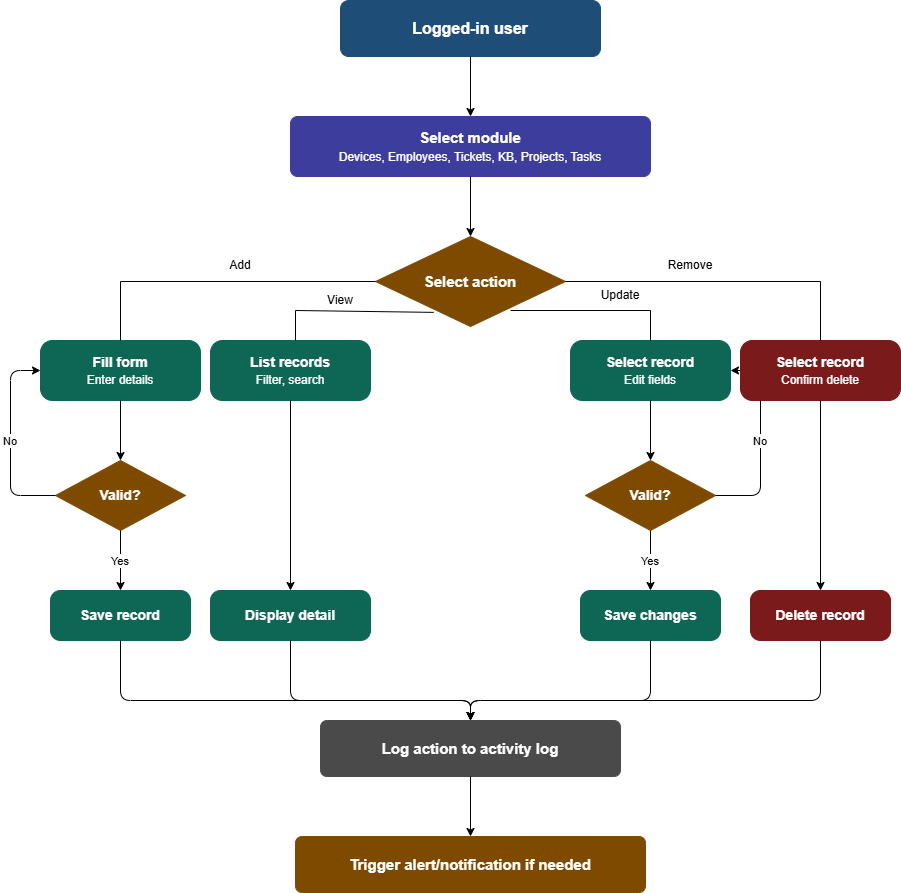

The diagram above was exported from draw.io. Its source (the exported page's mxGraphModel, read from the mxfile embedded in the PNG):
<mxGraphModel dx="2050" dy="1032" grid="1" gridSize="10" guides="1" tooltips="1" connect="1" arrows="1" fold="1" page="1" pageScale="1" pageWidth="1169" pageHeight="827" math="0" shadow="0">
  <root>
    <mxCell id="0" />
    <mxCell id="1" parent="0" />
    <mxCell id="2" parent="1" style="rounded=1;whiteSpace=wrap;html=1;fillColor=#1e4d78;strokeColor=#1e4d78;fontColor=#ffffff;fontSize=16;fontStyle=1;arcSize=15;" value="Logged-in user" vertex="1">
      <mxGeometry height="56" width="260" x="380" y="40" as="geometry" />
    </mxCell>
    <mxCell id="3" edge="1" parent="1" source="2" style="edgeStyle=orthogonalEdgeStyle;" target="4">
      <mxGeometry relative="1" as="geometry" />
    </mxCell>
    <mxCell id="4" parent="1" style="rounded=1;whiteSpace=wrap;html=1;fillColor=#3d3d9e;strokeColor=#3d3d9e;fontColor=#ffffff;fontSize=15;arcSize=12;" value="&lt;b&gt;Select module&lt;/b&gt;&lt;br&gt;&lt;font style=&quot;font-size:12px;&quot;&gt;Devices, Employees, Tickets, KB, Projects, Tasks&lt;/font&gt;" vertex="1">
      <mxGeometry height="60" width="360" x="330" y="156" as="geometry" />
    </mxCell>
    <mxCell id="5" edge="1" parent="1" source="4" style="edgeStyle=orthogonalEdgeStyle;" target="6">
      <mxGeometry relative="1" as="geometry" />
    </mxCell>
    <mxCell id="6" parent="1" style="rhombus;whiteSpace=wrap;html=1;fillColor=#7d4a00;strokeColor=#7d4a00;fontColor=#ffffff;fontSize=15;fontStyle=1;" value="Select action" vertex="1">
      <mxGeometry height="90" width="190" x="415" y="276" as="geometry" />
    </mxCell>
    <mxCell id="8" parent="1" style="rounded=1;whiteSpace=wrap;html=1;fillColor=#0e6655;strokeColor=#0e6655;fontColor=#ffffff;fontSize=14;arcSize=20;" value="&lt;b&gt;Fill form&lt;/b&gt;&lt;br&gt;&lt;font style=&quot;font-size:12px;&quot;&gt;Enter details&lt;/font&gt;" vertex="1">
      <mxGeometry height="60" width="160" x="80" y="380" as="geometry" />
    </mxCell>
    <mxCell id="9" edge="1" parent="1" source="8" style="edgeStyle=orthogonalEdgeStyle;" target="10">
      <mxGeometry relative="1" as="geometry" />
    </mxCell>
    <mxCell id="10" parent="1" style="rhombus;whiteSpace=wrap;html=1;fillColor=#7d4a00;strokeColor=#7d4a00;fontColor=#ffffff;fontSize=14;fontStyle=1;" value="Valid?" vertex="1">
      <mxGeometry height="70" width="130" x="95" y="500" as="geometry" />
    </mxCell>
    <mxCell id="11" edge="1" parent="1" source="10" style="edgeStyle=orthogonalEdgeStyle;exitX=0;exitY=0.5;exitDx=0;exitDy=0;entryX=0;entryY=0.5;entryDx=0;entryDy=0;" target="8" value="No">
      <mxGeometry relative="1" as="geometry">
        <Array as="points">
          <mxPoint x="50" y="535" />
          <mxPoint x="50" y="410" />
        </Array>
      </mxGeometry>
    </mxCell>
    <mxCell id="12" edge="1" parent="1" source="10" style="edgeStyle=orthogonalEdgeStyle;exitX=0.5;exitY=1;exitDx=0;exitDy=0;" target="13" value="Yes">
      <mxGeometry relative="1" as="geometry" />
    </mxCell>
    <mxCell id="13" parent="1" style="rounded=1;whiteSpace=wrap;html=1;fillColor=#0e6655;strokeColor=#0e6655;fontColor=#ffffff;fontSize=14;fontStyle=1;arcSize=20;" value="Save record" vertex="1">
      <mxGeometry height="50" width="140" x="90" y="630" as="geometry" />
    </mxCell>
    <mxCell id="15" parent="1" style="rounded=1;whiteSpace=wrap;html=1;fillColor=#0e6655;strokeColor=#0e6655;fontColor=#ffffff;fontSize=14;arcSize=20;" value="&lt;b&gt;List records&lt;/b&gt;&lt;br&gt;&lt;font style=&quot;font-size:12px;&quot;&gt;Filter, search&lt;/font&gt;" vertex="1">
      <mxGeometry height="60" width="160" x="250" y="380" as="geometry" />
    </mxCell>
    <mxCell id="16" edge="1" parent="1" source="15" style="edgeStyle=orthogonalEdgeStyle;" target="17">
      <mxGeometry relative="1" as="geometry" />
    </mxCell>
    <mxCell id="17" parent="1" style="rounded=1;whiteSpace=wrap;html=1;fillColor=#0e6655;strokeColor=#0e6655;fontColor=#ffffff;fontSize=14;fontStyle=1;arcSize=20;" value="Display detail" vertex="1">
      <mxGeometry height="50" width="160" x="250" y="630" as="geometry" />
    </mxCell>
    <mxCell id="19" parent="1" style="rounded=1;whiteSpace=wrap;html=1;fillColor=#0e6655;strokeColor=#0e6655;fontColor=#ffffff;fontSize=14;arcSize=20;" value="&lt;b&gt;Select record&lt;/b&gt;&lt;br&gt;&lt;font style=&quot;font-size:12px;&quot;&gt;Edit fields&lt;/font&gt;" vertex="1">
      <mxGeometry height="60" width="160" x="610" y="380" as="geometry" />
    </mxCell>
    <mxCell id="20" edge="1" parent="1" source="19" style="edgeStyle=orthogonalEdgeStyle;" target="21">
      <mxGeometry relative="1" as="geometry" />
    </mxCell>
    <mxCell id="21" parent="1" style="rhombus;whiteSpace=wrap;html=1;fillColor=#7d4a00;strokeColor=#7d4a00;fontColor=#ffffff;fontSize=14;fontStyle=1;" value="Valid?" vertex="1">
      <mxGeometry height="70" width="130" x="625" y="500" as="geometry" />
    </mxCell>
    <mxCell id="22" edge="1" parent="1" source="21" style="edgeStyle=orthogonalEdgeStyle;exitX=1;exitY=0.5;exitDx=0;exitDy=0;entryX=1;entryY=0.5;entryDx=0;entryDy=0;" target="19" value="No">
      <mxGeometry relative="1" as="geometry">
        <Array as="points">
          <mxPoint x="800" y="535" />
          <mxPoint x="800" y="410" />
        </Array>
      </mxGeometry>
    </mxCell>
    <mxCell id="23" edge="1" parent="1" source="21" style="edgeStyle=orthogonalEdgeStyle;exitX=0.5;exitY=1;exitDx=0;exitDy=0;" target="24" value="Yes">
      <mxGeometry relative="1" as="geometry" />
    </mxCell>
    <mxCell id="24" parent="1" style="rounded=1;whiteSpace=wrap;html=1;fillColor=#0e6655;strokeColor=#0e6655;fontColor=#ffffff;fontSize=14;fontStyle=1;arcSize=20;" value="Save changes" vertex="1">
      <mxGeometry height="50" width="140" x="620" y="630" as="geometry" />
    </mxCell>
    <mxCell id="26" parent="1" style="rounded=1;whiteSpace=wrap;html=1;fillColor=#7b1a1a;strokeColor=#7b1a1a;fontColor=#ffffff;fontSize=14;arcSize=20;" value="&lt;b&gt;Select record&lt;/b&gt;&lt;br&gt;&lt;font style=&quot;font-size:12px;&quot;&gt;Confirm delete&lt;/font&gt;" vertex="1">
      <mxGeometry height="60" width="160" x="780" y="380" as="geometry" />
    </mxCell>
    <mxCell id="27" edge="1" parent="1" source="26" style="edgeStyle=orthogonalEdgeStyle;" target="28">
      <mxGeometry relative="1" as="geometry" />
    </mxCell>
    <mxCell id="28" parent="1" style="rounded=1;whiteSpace=wrap;html=1;fillColor=#7b1a1a;strokeColor=#7b1a1a;fontColor=#ffffff;fontSize=14;fontStyle=1;arcSize=20;" value="Delete record" vertex="1">
      <mxGeometry height="50" width="140" x="790" y="630" as="geometry" />
    </mxCell>
    <mxCell id="29" edge="1" parent="1" source="13" style="edgeStyle=orthogonalEdgeStyle;exitX=0.5;exitY=1;exitDx=0;exitDy=0;" target="30">
      <mxGeometry relative="1" as="geometry">
        <Array as="points">
          <mxPoint x="160" y="740" />
          <mxPoint x="510" y="740" />
        </Array>
      </mxGeometry>
    </mxCell>
    <mxCell id="29b" edge="1" parent="1" source="17" style="edgeStyle=orthogonalEdgeStyle;exitX=0.5;exitY=1;exitDx=0;exitDy=0;" target="30">
      <mxGeometry relative="1" as="geometry">
        <Array as="points">
          <mxPoint x="330" y="740" />
          <mxPoint x="510" y="740" />
        </Array>
      </mxGeometry>
    </mxCell>
    <mxCell id="29c" edge="1" parent="1" source="24" style="edgeStyle=orthogonalEdgeStyle;exitX=0.5;exitY=1;exitDx=0;exitDy=0;" target="30">
      <mxGeometry relative="1" as="geometry">
        <Array as="points">
          <mxPoint x="690" y="740" />
          <mxPoint x="510" y="740" />
        </Array>
      </mxGeometry>
    </mxCell>
    <mxCell id="29d" edge="1" parent="1" source="28" style="edgeStyle=orthogonalEdgeStyle;exitX=0.5;exitY=1;exitDx=0;exitDy=0;" target="30">
      <mxGeometry relative="1" as="geometry">
        <Array as="points">
          <mxPoint x="860" y="740" />
          <mxPoint x="510" y="740" />
        </Array>
      </mxGeometry>
    </mxCell>
    <mxCell id="30" parent="1" style="rounded=1;whiteSpace=wrap;html=1;fillColor=#4a4a4a;strokeColor=#4a4a4a;fontColor=#ffffff;fontSize=15;fontStyle=1;arcSize=12;" value="Log action to activity log" vertex="1">
      <mxGeometry height="56" width="300" x="360" y="760" as="geometry" />
    </mxCell>
    <mxCell id="31" edge="1" parent="1" source="30" style="edgeStyle=orthogonalEdgeStyle;" target="32">
      <mxGeometry relative="1" as="geometry" />
    </mxCell>
    <mxCell id="32" parent="1" style="rounded=1;whiteSpace=wrap;html=1;fillColor=#7d4a00;strokeColor=#7d4a00;fontColor=#ffffff;fontSize=15;fontStyle=1;arcSize=12;" value="Trigger alert/notification if needed" vertex="1">
      <mxGeometry height="56" width="350" x="335" y="876" as="geometry" />
    </mxCell>
    <mxCell id="2ctsRVnnz_RAej1V_zo8-33" edge="1" parent="1" source="8" style="endArrow=none;html=1;rounded=0;exitX=0.5;exitY=0;exitDx=0;exitDy=0;entryX=0;entryY=0.5;entryDx=0;entryDy=0;" target="6" value="">
      <mxGeometry relative="1" as="geometry">
        <Array as="points">
          <mxPoint x="160" y="321" />
        </Array>
        <mxPoint x="150" y="370" as="sourcePoint" />
        <mxPoint x="410" y="321" as="targetPoint" />
      </mxGeometry>
    </mxCell>
    <mxCell id="2ctsRVnnz_RAej1V_zo8-34" edge="1" parent="1" style="endArrow=none;html=1;rounded=0;exitX=0.5;exitY=0;exitDx=0;exitDy=0;entryX=0.306;entryY=0.843;entryDx=0;entryDy=0;entryPerimeter=0;" target="6" value="">
      <mxGeometry relative="1" as="geometry">
        <Array as="points">
          <mxPoint x="335" y="350" />
        </Array>
        <mxPoint x="335" y="380" as="sourcePoint" />
        <mxPoint x="480" y="360" as="targetPoint" />
      </mxGeometry>
    </mxCell>
    <mxCell id="2ctsRVnnz_RAej1V_zo8-35" edge="1" parent="1" source="19" style="endArrow=none;html=1;rounded=0;exitX=0.5;exitY=0;exitDx=0;exitDy=0;" value="">
      <mxGeometry relative="1" as="geometry">
        <Array as="points">
          <mxPoint x="690" y="350" />
        </Array>
        <mxPoint x="770" y="360" as="sourcePoint" />
        <mxPoint x="550" y="350" as="targetPoint" />
      </mxGeometry>
    </mxCell>
    <mxCell id="2ctsRVnnz_RAej1V_zo8-36" edge="1" parent="1" source="26" style="endArrow=none;html=1;rounded=0;exitX=0.5;exitY=0;exitDx=0;exitDy=0;entryX=1;entryY=0.5;entryDx=0;entryDy=0;" target="6" value="">
      <mxGeometry relative="1" as="geometry">
        <Array as="points">
          <mxPoint x="860" y="321" />
        </Array>
        <mxPoint x="770" y="359" as="sourcePoint" />
        <mxPoint x="800" y="260" as="targetPoint" />
      </mxGeometry>
    </mxCell>
    <mxCell id="2ctsRVnnz_RAej1V_zo8-37" parent="1" style="text;html=1;whiteSpace=wrap;strokeColor=none;fillColor=none;align=center;verticalAlign=middle;rounded=0;" value="Add" vertex="1">
      <mxGeometry height="30" width="60" x="250" y="290" as="geometry" />
    </mxCell>
    <mxCell id="2ctsRVnnz_RAej1V_zo8-39" parent="1" style="text;html=1;whiteSpace=wrap;strokeColor=none;fillColor=none;align=center;verticalAlign=middle;rounded=0;" value="Remove" vertex="1">
      <mxGeometry height="30" width="60" x="700" y="290" as="geometry" />
    </mxCell>
    <mxCell id="2ctsRVnnz_RAej1V_zo8-40" parent="1" style="text;html=1;whiteSpace=wrap;strokeColor=none;fillColor=none;align=center;verticalAlign=middle;rounded=0;" value="Update" vertex="1">
      <mxGeometry height="30" width="60" x="630" y="320" as="geometry" />
    </mxCell>
    <mxCell id="2ctsRVnnz_RAej1V_zo8-41" parent="1" style="text;html=1;whiteSpace=wrap;strokeColor=none;fillColor=none;align=center;verticalAlign=middle;rounded=0;" value="View" vertex="1">
      <mxGeometry height="40" width="60" x="350" y="320" as="geometry" />
    </mxCell>
  </root>
</mxGraphModel>